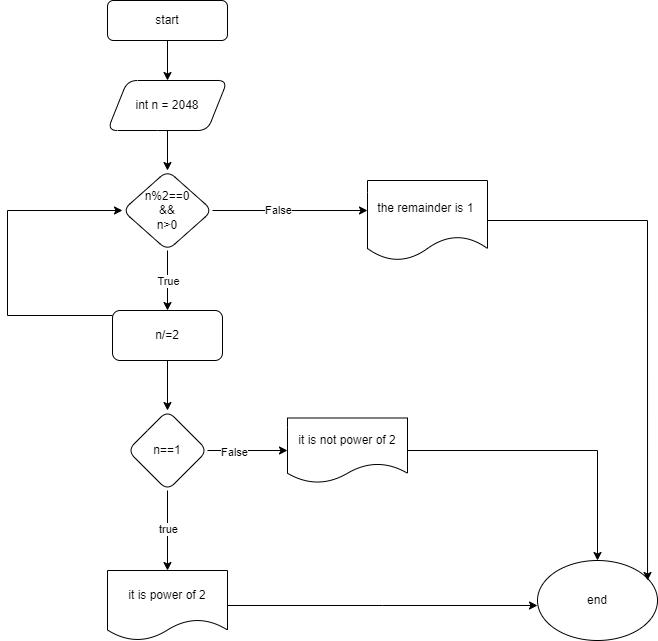

The diagram above was exported from draw.io. Its source (the exported page's mxGraphModel, read from the mxfile embedded in the PNG):
<mxGraphModel dx="1120" dy="490" grid="1" gridSize="10" guides="1" tooltips="1" connect="1" arrows="1" fold="1" page="1" pageScale="1" pageWidth="827" pageHeight="1169" math="0" shadow="0">
  <root>
    <mxCell id="WIyWlLk6GJQsqaUBKTNV-0" />
    <mxCell id="WIyWlLk6GJQsqaUBKTNV-1" parent="WIyWlLk6GJQsqaUBKTNV-0" />
    <mxCell id="OnU7Z-7Atp48d67hk_J0-3" value="" style="edgeStyle=orthogonalEdgeStyle;rounded=0;orthogonalLoop=1;jettySize=auto;html=1;" edge="1" parent="WIyWlLk6GJQsqaUBKTNV-1" source="OnU7Z-7Atp48d67hk_J0-1" target="OnU7Z-7Atp48d67hk_J0-2">
      <mxGeometry relative="1" as="geometry" />
    </mxCell>
    <mxCell id="OnU7Z-7Atp48d67hk_J0-1" value="start" style="rounded=1;whiteSpace=wrap;html=1;" vertex="1" parent="WIyWlLk6GJQsqaUBKTNV-1">
      <mxGeometry x="210" y="170" width="120" height="40" as="geometry" />
    </mxCell>
    <mxCell id="OnU7Z-7Atp48d67hk_J0-5" value="" style="edgeStyle=orthogonalEdgeStyle;rounded=0;orthogonalLoop=1;jettySize=auto;html=1;" edge="1" parent="WIyWlLk6GJQsqaUBKTNV-1" source="OnU7Z-7Atp48d67hk_J0-2" target="OnU7Z-7Atp48d67hk_J0-4">
      <mxGeometry relative="1" as="geometry" />
    </mxCell>
    <mxCell id="OnU7Z-7Atp48d67hk_J0-2" value="int n = 2048" style="shape=parallelogram;perimeter=parallelogramPerimeter;whiteSpace=wrap;html=1;fixedSize=1;rounded=1;" vertex="1" parent="WIyWlLk6GJQsqaUBKTNV-1">
      <mxGeometry x="210" y="250" width="120" height="50" as="geometry" />
    </mxCell>
    <mxCell id="OnU7Z-7Atp48d67hk_J0-10" style="edgeStyle=orthogonalEdgeStyle;rounded=0;orthogonalLoop=1;jettySize=auto;html=1;" edge="1" parent="WIyWlLk6GJQsqaUBKTNV-1" source="OnU7Z-7Atp48d67hk_J0-4" target="OnU7Z-7Atp48d67hk_J0-11">
      <mxGeometry relative="1" as="geometry">
        <mxPoint x="270" y="480" as="targetPoint" />
      </mxGeometry>
    </mxCell>
    <mxCell id="OnU7Z-7Atp48d67hk_J0-12" value="True" style="edgeLabel;html=1;align=center;verticalAlign=middle;resizable=0;points=[];" vertex="1" connectable="0" parent="OnU7Z-7Atp48d67hk_J0-10">
      <mxGeometry x="0.28" relative="1" as="geometry">
        <mxPoint y="-8" as="offset" />
      </mxGeometry>
    </mxCell>
    <mxCell id="OnU7Z-7Atp48d67hk_J0-24" value="" style="edgeStyle=orthogonalEdgeStyle;rounded=0;orthogonalLoop=1;jettySize=auto;html=1;entryX=0;entryY=0.375;entryDx=0;entryDy=0;entryPerimeter=0;" edge="1" parent="WIyWlLk6GJQsqaUBKTNV-1" source="OnU7Z-7Atp48d67hk_J0-4" target="OnU7Z-7Atp48d67hk_J0-37">
      <mxGeometry relative="1" as="geometry">
        <mxPoint x="395" y="380" as="targetPoint" />
      </mxGeometry>
    </mxCell>
    <mxCell id="OnU7Z-7Atp48d67hk_J0-25" value="False" style="edgeLabel;html=1;align=center;verticalAlign=middle;resizable=0;points=[];" vertex="1" connectable="0" parent="OnU7Z-7Atp48d67hk_J0-24">
      <mxGeometry x="-0.1553" y="1" relative="1" as="geometry">
        <mxPoint as="offset" />
      </mxGeometry>
    </mxCell>
    <mxCell id="OnU7Z-7Atp48d67hk_J0-4" value="n%2==0&lt;br&gt;&amp;amp;&amp;amp;&lt;br&gt;n&amp;gt;0" style="rhombus;whiteSpace=wrap;html=1;rounded=1;" vertex="1" parent="WIyWlLk6GJQsqaUBKTNV-1">
      <mxGeometry x="225" y="340" width="90" height="80" as="geometry" />
    </mxCell>
    <mxCell id="OnU7Z-7Atp48d67hk_J0-14" style="edgeStyle=orthogonalEdgeStyle;rounded=0;orthogonalLoop=1;jettySize=auto;html=1;entryX=0;entryY=0.5;entryDx=0;entryDy=0;" edge="1" parent="WIyWlLk6GJQsqaUBKTNV-1" source="OnU7Z-7Atp48d67hk_J0-11" target="OnU7Z-7Atp48d67hk_J0-4">
      <mxGeometry relative="1" as="geometry">
        <Array as="points">
          <mxPoint x="110" y="485" />
          <mxPoint x="110" y="380" />
        </Array>
      </mxGeometry>
    </mxCell>
    <mxCell id="OnU7Z-7Atp48d67hk_J0-16" value="" style="edgeStyle=orthogonalEdgeStyle;rounded=0;orthogonalLoop=1;jettySize=auto;html=1;" edge="1" parent="WIyWlLk6GJQsqaUBKTNV-1" source="OnU7Z-7Atp48d67hk_J0-11" target="OnU7Z-7Atp48d67hk_J0-15">
      <mxGeometry relative="1" as="geometry" />
    </mxCell>
    <mxCell id="OnU7Z-7Atp48d67hk_J0-11" value="n/=2" style="rounded=1;whiteSpace=wrap;html=1;" vertex="1" parent="WIyWlLk6GJQsqaUBKTNV-1">
      <mxGeometry x="215" y="480" width="110" height="50" as="geometry" />
    </mxCell>
    <mxCell id="OnU7Z-7Atp48d67hk_J0-18" value="" style="edgeStyle=orthogonalEdgeStyle;rounded=0;orthogonalLoop=1;jettySize=auto;html=1;" edge="1" parent="WIyWlLk6GJQsqaUBKTNV-1" source="OnU7Z-7Atp48d67hk_J0-15" target="OnU7Z-7Atp48d67hk_J0-17">
      <mxGeometry relative="1" as="geometry" />
    </mxCell>
    <mxCell id="OnU7Z-7Atp48d67hk_J0-19" value="true" style="edgeLabel;html=1;align=center;verticalAlign=middle;resizable=0;points=[];" vertex="1" connectable="0" parent="OnU7Z-7Atp48d67hk_J0-18">
      <mxGeometry x="-0.0462" relative="1" as="geometry">
        <mxPoint as="offset" />
      </mxGeometry>
    </mxCell>
    <mxCell id="OnU7Z-7Atp48d67hk_J0-21" value="" style="edgeStyle=orthogonalEdgeStyle;rounded=0;orthogonalLoop=1;jettySize=auto;html=1;" edge="1" parent="WIyWlLk6GJQsqaUBKTNV-1" source="OnU7Z-7Atp48d67hk_J0-15" target="OnU7Z-7Atp48d67hk_J0-20">
      <mxGeometry relative="1" as="geometry" />
    </mxCell>
    <mxCell id="OnU7Z-7Atp48d67hk_J0-22" value="False" style="edgeLabel;html=1;align=center;verticalAlign=middle;resizable=0;points=[];" vertex="1" connectable="0" parent="OnU7Z-7Atp48d67hk_J0-21">
      <mxGeometry x="-0.3429" y="-1" relative="1" as="geometry">
        <mxPoint as="offset" />
      </mxGeometry>
    </mxCell>
    <mxCell id="OnU7Z-7Atp48d67hk_J0-15" value="n==1" style="rhombus;whiteSpace=wrap;html=1;rounded=1;" vertex="1" parent="WIyWlLk6GJQsqaUBKTNV-1">
      <mxGeometry x="230" y="580" width="80" height="80" as="geometry" />
    </mxCell>
    <mxCell id="OnU7Z-7Atp48d67hk_J0-38" style="edgeStyle=orthogonalEdgeStyle;rounded=0;orthogonalLoop=1;jettySize=auto;html=1;" edge="1" parent="WIyWlLk6GJQsqaUBKTNV-1" source="OnU7Z-7Atp48d67hk_J0-17">
      <mxGeometry relative="1" as="geometry">
        <mxPoint x="640" y="775" as="targetPoint" />
      </mxGeometry>
    </mxCell>
    <mxCell id="OnU7Z-7Atp48d67hk_J0-17" value="it is power of 2" style="shape=document;whiteSpace=wrap;html=1;boundedLbl=1;rounded=1;" vertex="1" parent="WIyWlLk6GJQsqaUBKTNV-1">
      <mxGeometry x="210" y="740" width="120" height="70" as="geometry" />
    </mxCell>
    <mxCell id="OnU7Z-7Atp48d67hk_J0-39" style="edgeStyle=orthogonalEdgeStyle;rounded=0;orthogonalLoop=1;jettySize=auto;html=1;" edge="1" parent="WIyWlLk6GJQsqaUBKTNV-1" source="OnU7Z-7Atp48d67hk_J0-20" target="OnU7Z-7Atp48d67hk_J0-40">
      <mxGeometry relative="1" as="geometry">
        <mxPoint x="650" y="710" as="targetPoint" />
      </mxGeometry>
    </mxCell>
    <mxCell id="OnU7Z-7Atp48d67hk_J0-20" value="it is not power of 2" style="shape=document;whiteSpace=wrap;html=1;boundedLbl=1;rounded=1;" vertex="1" parent="WIyWlLk6GJQsqaUBKTNV-1">
      <mxGeometry x="390" y="587.5" width="120" height="65" as="geometry" />
    </mxCell>
    <mxCell id="OnU7Z-7Atp48d67hk_J0-37" value="the remainder is 1&amp;nbsp;" style="shape=document;whiteSpace=wrap;html=1;boundedLbl=1;" vertex="1" parent="WIyWlLk6GJQsqaUBKTNV-1">
      <mxGeometry x="470" y="350" width="120" height="80" as="geometry" />
    </mxCell>
    <mxCell id="OnU7Z-7Atp48d67hk_J0-40" value="end" style="ellipse;whiteSpace=wrap;html=1;" vertex="1" parent="WIyWlLk6GJQsqaUBKTNV-1">
      <mxGeometry x="640" y="730" width="120" height="80" as="geometry" />
    </mxCell>
    <mxCell id="OnU7Z-7Atp48d67hk_J0-41" style="edgeStyle=orthogonalEdgeStyle;rounded=0;orthogonalLoop=1;jettySize=auto;html=1;entryX=0.917;entryY=0.25;entryDx=0;entryDy=0;entryPerimeter=0;" edge="1" parent="WIyWlLk6GJQsqaUBKTNV-1" source="OnU7Z-7Atp48d67hk_J0-37" target="OnU7Z-7Atp48d67hk_J0-40">
      <mxGeometry relative="1" as="geometry" />
    </mxCell>
  </root>
</mxGraphModel>